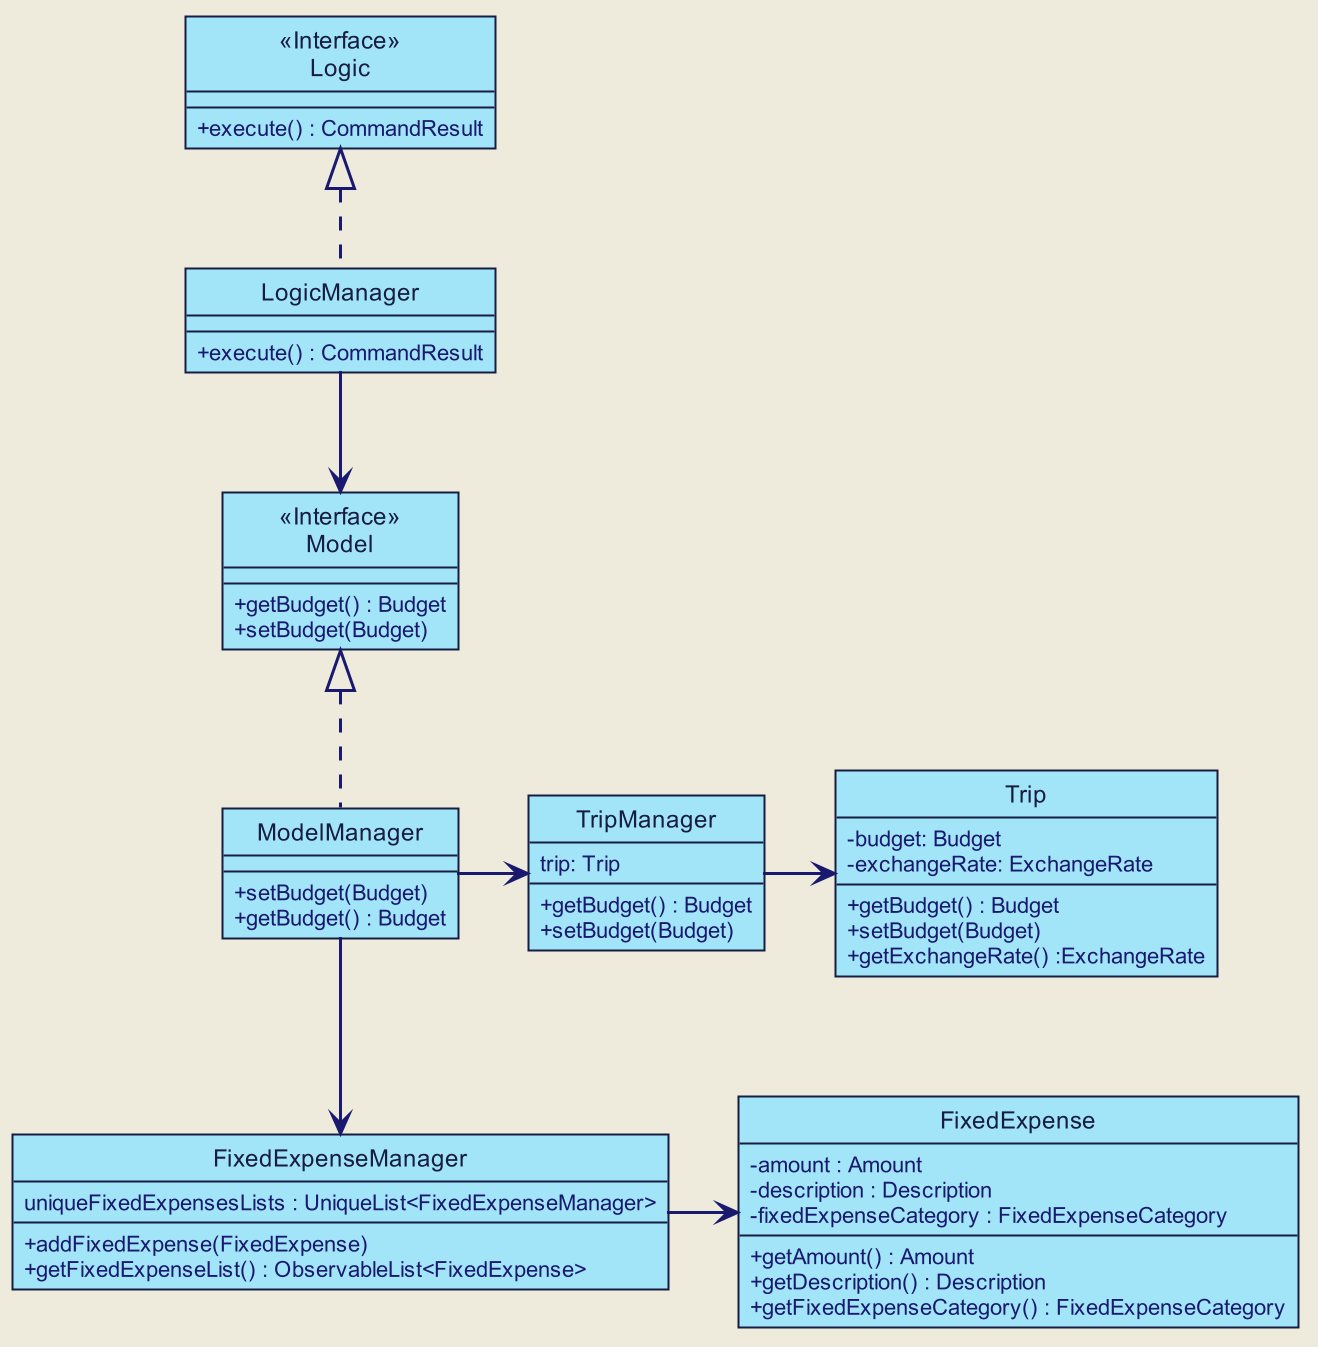

The diagram above was rendered by PlantUML. Its source (embedded in the PNG):
@startuml







skinparam BackgroundColor #EEEBDC
skinparam Shadowing false
skinparam MinClassWidth 50
skinparam PackageStyle Rectangle

skinparam Default {
    FontColor #171D40
    FontName Arial
    TextAlignment center
}

skinparam Participant {
    Padding 10
    BorderColor #171D40
}

skinparam Title {
    FontColor #171D40
    FontName Arial
    FontSize 22
}

skinparam Arrow {
    Thickness 1.5
    Color MidNightBlue
}

skinparam Note {
    BackgroundColor #C6EAE3
    FontColor MidNightBlue
    BorderColor MidNightBlue
    BorderThickness 2
}

skinparam Class {
    BorderThickness 1
    BorderColor #171D40
    BackgroundColor #A2E5F9
    AttributeFontColor MidNightBlue
    AttributeIconSize 0
    StereotypeFontColor #171D40
    StereotypeFontStyle normal
    FontName Arial
}

skinparam Object {
    BorderThickness 2
    BorderColor #171D40
    BackgroundColor #C6EAE3
    AttributeFontColor MidNightBlue
    AttributeIconSize 0
    StereotypeFontColor #171D40
    StereotypeFontStyle normal
    FontName Arial
}

skinparam Actor {
    BorderColor #000000
    Color #000000
    FontName Arial
}

skinparam Sequence {
    LifeLineBackgroundColor #C6EAE3
    LifeLineBorderColor #171D40
    LifeLineBorderThickness 1.5
    MessageAlignment center
    SequenceParticipantBorderThickness 10
    ReferenceBackgroundColor #C6EAE3
    ReferenceBorderColor #171D40
    TitleFontColor #171D40
    StereotypeFontStyle normal
    BoxFontSize 22
    BoxFontName Arial
    BoxFontStyle normal
    BoxPadding 0
    BoxBorderColor #EEEBDC
}

skinparam Participant {
    Padding 20
}

skinparam Activity {
    StartColor #171D40
    EndColor #171D40
    BorderThickness 1.5
    BorderColor #171D40
    BackgroundColor #A2E5F9
    DiamondBackgroundColor #A2E5F9
    DiamondBorderColor #171D40
}

hide footbox
hide circle


Class Logic <<Interface>> {
+ execute() : CommandResult
}

Class LogicManager {
+ execute() : CommandResult
}

Class FixedExpense {
 - amount : Amount
 - description : Description
 - fixedExpenseCategory : FixedExpenseCategory
 + getAmount() : Amount
 + getDescription() : Description
 + getFixedExpenseCategory() : FixedExpenseCategory
}



Class Model <<Interface>> {
+ getBudget() : Budget
+ setBudget(Budget)
}

Class ModelManager{
+ setBudget(Budget)
+ getBudget() : Budget
}

Class FixedExpenseManager{
uniqueFixedExpensesLists : UniqueList<FixedExpenseManager>
+ addFixedExpense(FixedExpense)
+ getFixedExpenseList() : ObservableList<FixedExpense>
}

Class TripManager{
trip: Trip
+ getBudget() : Budget
+ setBudget(Budget)
}

Class Trip{
- budget: Budget
- exchangeRate: ExchangeRate
+ getBudget() : Budget
+ setBudget(Budget)
+ getExchangeRate() :ExchangeRate
}
LogicManager .up-|> Logic
ModelManager .up-|> Model
ModelManager -down-> FixedExpenseManager
FixedExpenseManager -right-> FixedExpense
LogicManager -down-> Model
ModelManager -right-> TripManager
TripManager -right-> Trip

show members
@enduml